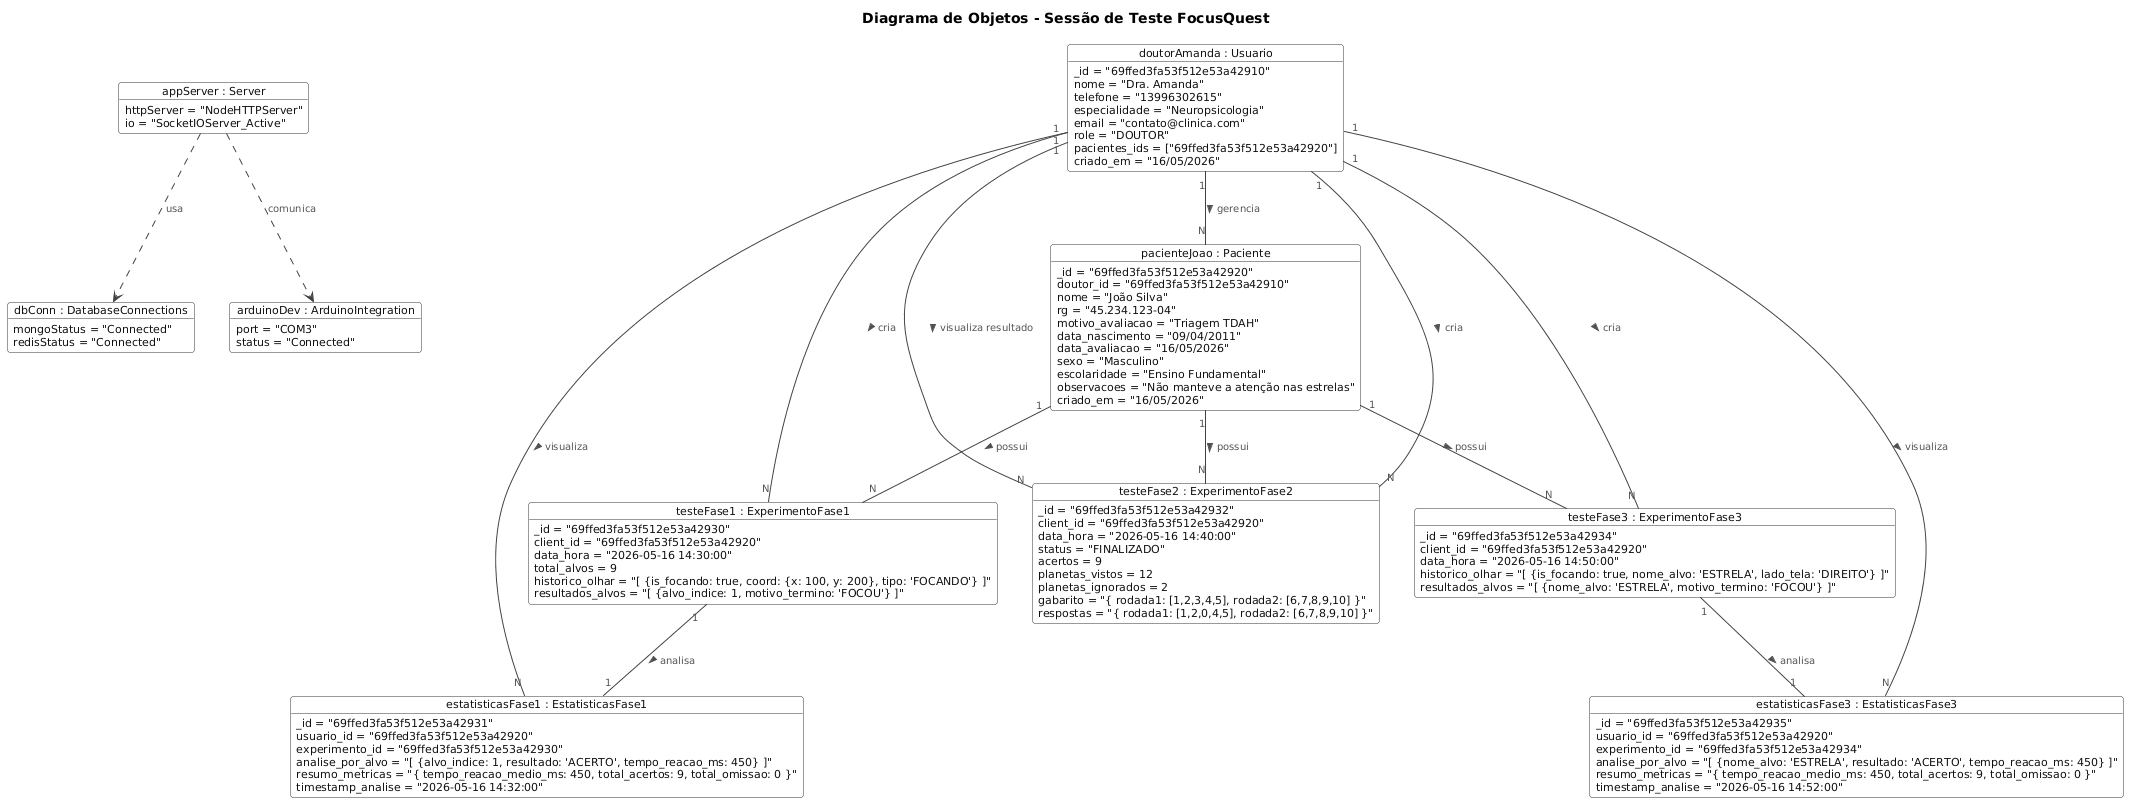

The diagram above was rendered by PlantUML. Its source (embedded in the PNG):
@startuml
skinparam shadowing false
skinparam defaultFontName "Segoe UI", "Helvetica", Arial, sans-serif
skinparam defaultFontSize 11
skinparam roundCorner 6

skinparam object {
  BackgroundColor #FFFFFF
  BorderColor #333333
  HeaderBackgroundColor #F1F3F5
  FontColor #111111
  FontSize 11
}

skinparam arrow {
  Color #444444
  FontColor #555555
  FontSize 10
}

title Diagrama de Objetos - Sessão de Teste FocusQuest

' ==========================================
' INFRAESTRUTURA EM EXECUÇÃO
' ==========================================
object "appServer : Server" as server {
  httpServer = "NodeHTTPServer"
  io = "SocketIOServer_Active"
}

object "dbConn : DatabaseConnections" as db {
  mongoStatus = "Connected"
  redisStatus = "Connected"
}

object "arduinoDev : ArduinoIntegration" as arduino {
  port = "COM3"
  status = "Connected"
}

server ..> db : usa
server ..> arduino : comunica

' ==========================================
' ENTIDADES CLÍNICAS (DOUTOR E PACIENTE)
' ==========================================
object "doutorAmanda : Usuario" as doctor {
  _id = "69ffed3fa53f512e53a42910"
  nome = "Dra. Amanda"
  telefone = "13996302615"
  especialidade = "Neuropsicologia"
  email = "contato@clinica.com"
  role = "DOUTOR"
  pacientes_ids = ["69ffed3fa53f512e53a42920"]
  criado_em = "16/05/2026"
}

object "pacienteJoao : Paciente" as patient {
  _id = "69ffed3fa53f512e53a42920"
  doutor_id = "69ffed3fa53f512e53a42910"
  nome = "João Silva"
  rg = "45.234.123-04"
  motivo_avaliacao = "Triagem TDAH"
  data_nascimento = "09/04/2011"
  data_avaliacao = "16/05/2026"
  sexo = "Masculino"
  escolaridade = "Ensino Fundamental"
  observacoes = "Não manteve a atenção nas estrelas"
  criado_em = "16/05/2026"
}

doctor "1" -- "N" patient : gerencia >

' ==========================================
' EXPERIMENTOS DAS TRÊS FASES
' ==========================================
object "testeFase1 : ExperimentoFase1" as exp1 {
  _id = "69ffed3fa53f512e53a42930"
  client_id = "69ffed3fa53f512e53a42920"
  data_hora = "2026-05-16 14:30:00"
  total_alvos = 9
  historico_olhar = "[ {is_focando: true, coord: {x: 100, y: 200}, tipo: 'FOCANDO'} ]"
  resultados_alvos = "[ {alvo_indice: 1, motivo_termino: 'FOCOU'} ]"
}

object "testeFase2 : ExperimentoFase2" as exp2 {
  _id = "69ffed3fa53f512e53a42932"
  client_id = "69ffed3fa53f512e53a42920"
  data_hora = "2026-05-16 14:40:00"
  status = "FINALIZADO"
  acertos = 9
  planetas_vistos = 12
  planetas_ignorados = 2
  gabarito = "{ rodada1: [1,2,3,4,5], rodada2: [6,7,8,9,10] }"
  respostas = "{ rodada1: [1,2,0,4,5], rodada2: [6,7,8,9,10] }"
}

object "testeFase3 : ExperimentoFase3" as exp3 {
  _id = "69ffed3fa53f512e53a42934"
  client_id = "69ffed3fa53f512e53a42920"
  data_hora = "2026-05-16 14:50:00"
  historico_olhar = "[ {is_focando: true, nome_alvo: 'ESTRELA', lado_tela: 'DIREITO'} ]"
  resultados_alvos = "[ {nome_alvo: 'ESTRELA', motivo_termino: 'FOCOU'} ]"
}

patient "1" -- "N" exp1 : possui >
patient "1" -- "N" exp2 : possui >
patient "1" -- "N" exp3 : possui >

doctor "1" -- "N" exp1 : cria >
doctor "1" -- "N" exp2 : cria >
doctor "1" -- "N" exp3 : cria >

' ==========================================
' ESTATÍSTICAS ANALÍTICAS (FASES 1 E 3)
' ==========================================
object "estatisticasFase1 : EstatisticasFase1" as est1 {
  _id = "69ffed3fa53f512e53a42931"
  usuario_id = "69ffed3fa53f512e53a42920"
  experimento_id = "69ffed3fa53f512e53a42930"
  analise_por_alvo = "[ {alvo_indice: 1, resultado: 'ACERTO', tempo_reacao_ms: 450} ]"
  resumo_metricas = "{ tempo_reacao_medio_ms: 450, total_acertos: 9, total_omissao: 0 }"
  timestamp_analise = "2026-05-16 14:32:00"
}

object "estatisticasFase3 : EstatisticasFase3" as est3 {
  _id = "69ffed3fa53f512e53a42935"
  usuario_id = "69ffed3fa53f512e53a42920"
  experimento_id = "69ffed3fa53f512e53a42934"
  analise_por_alvo = "[ {nome_alvo: 'ESTRELA', resultado: 'ACERTO', tempo_reacao_ms: 450} ]"
  resumo_metricas = "{ tempo_reacao_medio_ms: 450, total_acertos: 9, total_omissao: 0 }"
  timestamp_analise = "2026-05-16 14:52:00"
}

exp1 "1" -- "1" est1 : analisa >
exp3 "1" -- "1" est3 : analisa >

doctor "1" -- "N" est1 : visualiza >
doctor "1" -- "N" exp2 : visualiza resultado >
doctor "1" -- "N" est3 : visualiza >
@enduml